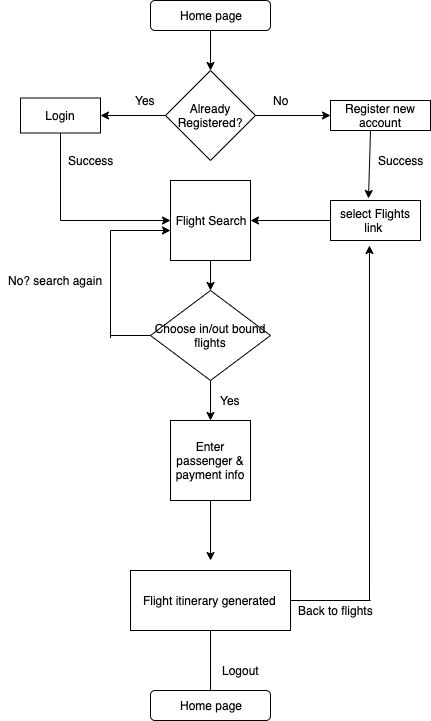

The diagram above was exported from draw.io. Its source (the exported page's mxGraphModel, read from the mxfile embedded in the PNG):
<mxGraphModel dx="1186" dy="692" grid="1" gridSize="10" guides="1" tooltips="1" connect="1" arrows="1" fold="1" page="1" pageScale="1" pageWidth="827" pageHeight="1169" math="0" shadow="0">
  <root>
    <mxCell id="0" />
    <mxCell id="1" parent="0" />
    <mxCell id="qYEAd4YHJ9vaHO8OFbOS-1" value="Home page" style="rounded=1;whiteSpace=wrap;html=1;" vertex="1" parent="1">
      <mxGeometry x="380" y="20" width="120" height="30" as="geometry" />
    </mxCell>
    <mxCell id="qYEAd4YHJ9vaHO8OFbOS-2" value="Already Registered?" style="rhombus;whiteSpace=wrap;html=1;" vertex="1" parent="1">
      <mxGeometry x="395" y="90" width="90" height="90" as="geometry" />
    </mxCell>
    <mxCell id="qYEAd4YHJ9vaHO8OFbOS-3" style="edgeStyle=orthogonalEdgeStyle;rounded=0;orthogonalLoop=1;jettySize=auto;html=1;exitX=0.5;exitY=1;exitDx=0;exitDy=0;" edge="1" parent="1" source="qYEAd4YHJ9vaHO8OFbOS-2" target="qYEAd4YHJ9vaHO8OFbOS-2">
      <mxGeometry relative="1" as="geometry" />
    </mxCell>
    <mxCell id="qYEAd4YHJ9vaHO8OFbOS-4" value="" style="endArrow=classic;html=1;exitX=0.5;exitY=1;exitDx=0;exitDy=0;" edge="1" parent="1" source="qYEAd4YHJ9vaHO8OFbOS-1">
      <mxGeometry width="50" height="50" relative="1" as="geometry">
        <mxPoint x="380" y="260" as="sourcePoint" />
        <mxPoint x="440" y="90" as="targetPoint" />
      </mxGeometry>
    </mxCell>
    <mxCell id="qYEAd4YHJ9vaHO8OFbOS-5" value="" style="endArrow=classic;html=1;exitX=0;exitY=0.5;exitDx=0;exitDy=0;" edge="1" parent="1" source="qYEAd4YHJ9vaHO8OFbOS-2">
      <mxGeometry width="50" height="50" relative="1" as="geometry">
        <mxPoint x="340" y="160" as="sourcePoint" />
        <mxPoint x="330" y="135" as="targetPoint" />
      </mxGeometry>
    </mxCell>
    <mxCell id="qYEAd4YHJ9vaHO8OFbOS-6" value="Yes" style="text;html=1;align=center;verticalAlign=middle;resizable=0;points=[];autosize=1;" vertex="1" parent="1">
      <mxGeometry x="355" y="110" width="40" height="20" as="geometry" />
    </mxCell>
    <mxCell id="qYEAd4YHJ9vaHO8OFbOS-7" value="" style="endArrow=classic;html=1;exitX=1;exitY=0.5;exitDx=0;exitDy=0;" edge="1" parent="1" source="qYEAd4YHJ9vaHO8OFbOS-2">
      <mxGeometry width="50" height="50" relative="1" as="geometry">
        <mxPoint x="405" y="145" as="sourcePoint" />
        <mxPoint x="560" y="135" as="targetPoint" />
      </mxGeometry>
    </mxCell>
    <mxCell id="qYEAd4YHJ9vaHO8OFbOS-8" value="No" style="text;html=1;align=center;verticalAlign=middle;resizable=0;points=[];autosize=1;" vertex="1" parent="1">
      <mxGeometry x="495" y="110" width="30" height="20" as="geometry" />
    </mxCell>
    <mxCell id="qYEAd4YHJ9vaHO8OFbOS-9" value="Login" style="rounded=0;whiteSpace=wrap;html=1;" vertex="1" parent="1">
      <mxGeometry x="250" y="117.5" width="80" height="35" as="geometry" />
    </mxCell>
    <mxCell id="qYEAd4YHJ9vaHO8OFbOS-10" value="Register new account" style="rounded=0;whiteSpace=wrap;html=1;" vertex="1" parent="1">
      <mxGeometry x="560" y="120" width="100" height="30" as="geometry" />
    </mxCell>
    <mxCell id="qYEAd4YHJ9vaHO8OFbOS-14" value="" style="endArrow=none;html=1;entryX=0.5;entryY=1;entryDx=0;entryDy=0;" edge="1" parent="1" target="qYEAd4YHJ9vaHO8OFbOS-9">
      <mxGeometry width="50" height="50" relative="1" as="geometry">
        <mxPoint x="290" y="240" as="sourcePoint" />
        <mxPoint x="300" y="210" as="targetPoint" />
      </mxGeometry>
    </mxCell>
    <mxCell id="qYEAd4YHJ9vaHO8OFbOS-17" value="Flight Search" style="whiteSpace=wrap;html=1;aspect=fixed;" vertex="1" parent="1">
      <mxGeometry x="400" y="200" width="80" height="80" as="geometry" />
    </mxCell>
    <mxCell id="qYEAd4YHJ9vaHO8OFbOS-18" value="" style="endArrow=classic;html=1;entryX=0;entryY=0.5;entryDx=0;entryDy=0;" edge="1" parent="1" target="qYEAd4YHJ9vaHO8OFbOS-17">
      <mxGeometry width="50" height="50" relative="1" as="geometry">
        <mxPoint x="290" y="240" as="sourcePoint" />
        <mxPoint x="300" y="300" as="targetPoint" />
      </mxGeometry>
    </mxCell>
    <mxCell id="qYEAd4YHJ9vaHO8OFbOS-19" value="" style="endArrow=classic;html=1;entryX=1;entryY=0.5;entryDx=0;entryDy=0;exitX=0;exitY=0.5;exitDx=0;exitDy=0;" edge="1" parent="1" source="qYEAd4YHJ9vaHO8OFbOS-23" target="qYEAd4YHJ9vaHO8OFbOS-17">
      <mxGeometry width="50" height="50" relative="1" as="geometry">
        <mxPoint x="540" y="240" as="sourcePoint" />
        <mxPoint x="510" y="290" as="targetPoint" />
      </mxGeometry>
    </mxCell>
    <mxCell id="qYEAd4YHJ9vaHO8OFbOS-20" value="Success" style="text;html=1;align=center;verticalAlign=middle;resizable=0;points=[];autosize=1;" vertex="1" parent="1">
      <mxGeometry x="290" y="170" width="60" height="20" as="geometry" />
    </mxCell>
    <mxCell id="qYEAd4YHJ9vaHO8OFbOS-21" value="Success" style="text;html=1;align=center;verticalAlign=middle;resizable=0;points=[];autosize=1;" vertex="1" parent="1">
      <mxGeometry x="600" y="170" width="60" height="20" as="geometry" />
    </mxCell>
    <mxCell id="qYEAd4YHJ9vaHO8OFbOS-22" value="" style="endArrow=classic;html=1;" edge="1" parent="1">
      <mxGeometry width="50" height="50" relative="1" as="geometry">
        <mxPoint x="600" y="150" as="sourcePoint" />
        <mxPoint x="598" y="218" as="targetPoint" />
      </mxGeometry>
    </mxCell>
    <mxCell id="qYEAd4YHJ9vaHO8OFbOS-23" value="select Flights link&amp;nbsp;" style="rounded=0;whiteSpace=wrap;html=1;" vertex="1" parent="1">
      <mxGeometry x="560" y="220" width="90" height="40" as="geometry" />
    </mxCell>
    <mxCell id="qYEAd4YHJ9vaHO8OFbOS-24" value="" style="endArrow=classic;html=1;exitX=0.5;exitY=1;exitDx=0;exitDy=0;" edge="1" parent="1" source="qYEAd4YHJ9vaHO8OFbOS-17">
      <mxGeometry width="50" height="50" relative="1" as="geometry">
        <mxPoint x="250" y="350" as="sourcePoint" />
        <mxPoint x="440" y="310" as="targetPoint" />
      </mxGeometry>
    </mxCell>
    <mxCell id="qYEAd4YHJ9vaHO8OFbOS-26" value="" style="endArrow=classic;html=1;exitX=0.5;exitY=1;exitDx=0;exitDy=0;" edge="1" parent="1">
      <mxGeometry width="50" height="50" relative="1" as="geometry">
        <mxPoint x="440" y="400" as="sourcePoint" />
        <mxPoint x="440" y="440" as="targetPoint" />
      </mxGeometry>
    </mxCell>
    <mxCell id="qYEAd4YHJ9vaHO8OFbOS-27" value="Enter passenger &amp;amp; payment info" style="whiteSpace=wrap;html=1;aspect=fixed;" vertex="1" parent="1">
      <mxGeometry x="400" y="440" width="80" height="80" as="geometry" />
    </mxCell>
    <mxCell id="qYEAd4YHJ9vaHO8OFbOS-30" value="Yes" style="text;html=1;align=center;verticalAlign=middle;resizable=0;points=[];autosize=1;" vertex="1" parent="1">
      <mxGeometry x="440" y="410" width="40" height="20" as="geometry" />
    </mxCell>
    <mxCell id="qYEAd4YHJ9vaHO8OFbOS-33" value="" style="endArrow=none;html=1;entryX=0;entryY=0.5;entryDx=0;entryDy=0;" edge="1" parent="1" target="qYEAd4YHJ9vaHO8OFbOS-43">
      <mxGeometry width="50" height="50" relative="1" as="geometry">
        <mxPoint x="340" y="355" as="sourcePoint" />
        <mxPoint x="370" y="360" as="targetPoint" />
      </mxGeometry>
    </mxCell>
    <mxCell id="qYEAd4YHJ9vaHO8OFbOS-35" value="" style="endArrow=none;html=1;" edge="1" parent="1">
      <mxGeometry width="50" height="50" relative="1" as="geometry">
        <mxPoint x="340" y="357.5" as="sourcePoint" />
        <mxPoint x="340" y="250" as="targetPoint" />
      </mxGeometry>
    </mxCell>
    <mxCell id="qYEAd4YHJ9vaHO8OFbOS-36" value="" style="endArrow=classic;html=1;entryX=0;entryY=0.5;entryDx=0;entryDy=0;" edge="1" parent="1">
      <mxGeometry width="50" height="50" relative="1" as="geometry">
        <mxPoint x="340" y="250" as="sourcePoint" />
        <mxPoint x="400" y="250" as="targetPoint" />
        <Array as="points" />
      </mxGeometry>
    </mxCell>
    <mxCell id="qYEAd4YHJ9vaHO8OFbOS-37" value="No? search again" style="text;html=1;align=center;verticalAlign=middle;resizable=0;points=[];autosize=1;" vertex="1" parent="1">
      <mxGeometry x="230" y="290" width="110" height="20" as="geometry" />
    </mxCell>
    <mxCell id="qYEAd4YHJ9vaHO8OFbOS-38" value="" style="endArrow=classic;html=1;exitX=0.5;exitY=1;exitDx=0;exitDy=0;" edge="1" parent="1" source="qYEAd4YHJ9vaHO8OFbOS-27">
      <mxGeometry width="50" height="50" relative="1" as="geometry">
        <mxPoint x="440" y="540" as="sourcePoint" />
        <mxPoint x="440" y="580" as="targetPoint" />
      </mxGeometry>
    </mxCell>
    <mxCell id="qYEAd4YHJ9vaHO8OFbOS-43" value="&lt;span style=&quot;white-space: normal&quot;&gt;Choose in/out bound flights&lt;/span&gt;" style="rhombus;whiteSpace=wrap;html=1;" vertex="1" parent="1">
      <mxGeometry x="380" y="310" width="120" height="90" as="geometry" />
    </mxCell>
    <mxCell id="qYEAd4YHJ9vaHO8OFbOS-49" value="Logout" style="text;html=1;align=center;verticalAlign=middle;resizable=0;points=[];autosize=1;" vertex="1" parent="1">
      <mxGeometry x="445" y="680" width="50" height="20" as="geometry" />
    </mxCell>
    <mxCell id="qYEAd4YHJ9vaHO8OFbOS-50" value="&lt;span style=&quot;white-space: normal&quot;&gt;Flight itinerary generated&amp;nbsp;&lt;/span&gt;" style="rounded=0;whiteSpace=wrap;html=1;" vertex="1" parent="1">
      <mxGeometry x="360" y="590" width="160" height="60" as="geometry" />
    </mxCell>
    <mxCell id="qYEAd4YHJ9vaHO8OFbOS-51" value="" style="endArrow=none;html=1;entryX=0.5;entryY=1;entryDx=0;entryDy=0;" edge="1" parent="1" target="qYEAd4YHJ9vaHO8OFbOS-50">
      <mxGeometry width="50" height="50" relative="1" as="geometry">
        <mxPoint x="440" y="710" as="sourcePoint" />
        <mxPoint x="280" y="720" as="targetPoint" />
      </mxGeometry>
    </mxCell>
    <mxCell id="qYEAd4YHJ9vaHO8OFbOS-52" value="Home page" style="rounded=1;whiteSpace=wrap;html=1;" vertex="1" parent="1">
      <mxGeometry x="380" y="710" width="120" height="30" as="geometry" />
    </mxCell>
    <mxCell id="qYEAd4YHJ9vaHO8OFbOS-54" value="" style="endArrow=none;html=1;exitX=1;exitY=0.5;exitDx=0;exitDy=0;" edge="1" parent="1" source="qYEAd4YHJ9vaHO8OFbOS-50">
      <mxGeometry width="50" height="50" relative="1" as="geometry">
        <mxPoint x="230" y="810" as="sourcePoint" />
        <mxPoint x="600" y="620" as="targetPoint" />
      </mxGeometry>
    </mxCell>
    <mxCell id="qYEAd4YHJ9vaHO8OFbOS-55" value="" style="endArrow=classic;html=1;entryX=0.433;entryY=1.125;entryDx=0;entryDy=0;entryPerimeter=0;" edge="1" parent="1" target="qYEAd4YHJ9vaHO8OFbOS-23">
      <mxGeometry width="50" height="50" relative="1" as="geometry">
        <mxPoint x="599" y="620" as="sourcePoint" />
        <mxPoint x="600" y="480" as="targetPoint" />
      </mxGeometry>
    </mxCell>
    <mxCell id="qYEAd4YHJ9vaHO8OFbOS-56" value="Back to flights" style="text;html=1;align=center;verticalAlign=middle;resizable=0;points=[];autosize=1;" vertex="1" parent="1">
      <mxGeometry x="520" y="620" width="90" height="20" as="geometry" />
    </mxCell>
  </root>
</mxGraphModel>